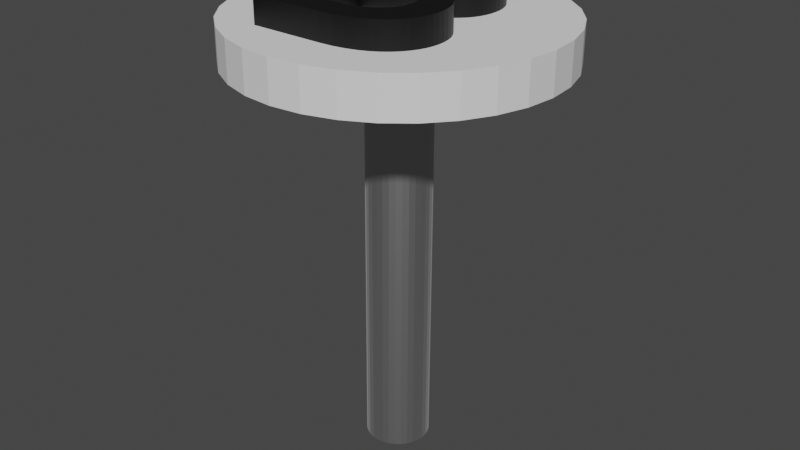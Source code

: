 # Source: B_key.blend  (saved by Blender 3.2.14; exported with 4.5.12 LTS)
import bpy
from mathutils import Matrix  # noqa: F401  (used for matrix-valued properties, if any)

bpy.ops.wm.read_factory_settings(use_empty=True)
scene = bpy.context.scene
scene.name = 'Scene'

# ---- collections
col_collection = bpy.data.collections.new('Collection'); scene.collection.children.link(col_collection)

# ---- materials (node trees are filled in below, after node groups)
mat_silver_material = bpy.data.materials.new('Silver Material')
mat_silver_material.use_transparent_shadow = False
mat_black_text_material = bpy.data.materials.new('Black Text Material')
mat_black_text_material.use_transparent_shadow = False

# ---- material node trees
mat_silver_material.use_nodes = True; mat_silver_material.node_tree.nodes.clear()
_N = mat_silver_material.node_tree.nodes; _L = mat_silver_material.node_tree.links
n0 = _N.new('ShaderNodeBsdfPrincipled'); n0.name = 'Principled BSDF'; n0.location = (10, 300)
n0.distribution = 'GGX'
n0.subsurface_method = 'RANDOM_WALK_SKIN'
n0.inputs[0].default_value = (0.5271, 0.5271, 0.5271, 1.0)
n0.inputs[1].default_value = 1.0
n0.inputs[3].default_value = 1.45
n0.inputs[24].default_value = 0.2
n0.inputs[27].default_value = (0.0, 0.0, 0.0, 1.0)
n0.inputs[28].default_value = 1.0
n1 = _N.new('ShaderNodeOutputMaterial'); n1.name = 'Material Output'; n1.location = (300, 300)
_L.new(n0.outputs[0], n1.inputs[0])
n1.is_active_output = True
mat_black_text_material.use_nodes = True; mat_black_text_material.node_tree.nodes.clear()
_N = mat_black_text_material.node_tree.nodes; _L = mat_black_text_material.node_tree.links
n0 = _N.new('ShaderNodeBsdfPrincipled'); n0.name = 'Principled BSDF'; n0.location = (10, 300)
n0.distribution = 'GGX'
n0.subsurface_method = 'RANDOM_WALK_SKIN'
n0.inputs[0].default_value = (0.0, 0.0, 0.0, 1.0)
n0.inputs[3].default_value = 1.45
n0.inputs[27].default_value = (0.0, 0.0, 0.0, 1.0)
n0.inputs[28].default_value = 1.0
n1 = _N.new('ShaderNodeOutputMaterial'); n1.name = 'Material Output'; n1.location = (300, 300)
_L.new(n0.outputs[0], n1.inputs[0])
n1.is_active_output = True

# ---- world
world_world = bpy.data.worlds.new('World'); scene.world = world_world
world_world.use_nodes = True; world_world.node_tree.nodes.clear()
_N = world_world.node_tree.nodes; _L = world_world.node_tree.links
n0 = _N.new('ShaderNodeOutputWorld'); n0.name = 'World Output'; n0.location = (300, 300)
n1 = _N.new('ShaderNodeBackground'); n1.name = 'Background'; n1.location = (10, 300)
n1.inputs[0].default_value = (0.05088, 0.05088, 0.05088, 1.0)
_L.new(n1.outputs[0], n0.inputs[0])
n0.is_active_output = True
world_world.color = (0.05088, 0.05088, 0.05088)
world_world.use_sun_shadow = False
world_world.sun_shadow_jitter_overblur = 0.0

# ---- meshes
me_cylinder = bpy.data.meshes.new('Cylinder')
me_cylinder.from_pydata([(0.0, 0.1, -0.0125), (0.0, 0.1, 0.0125), (0.01951, 0.09808, -0.0125), (0.01951, 0.09808, 0.0125), (0.03827, 0.09239, -0.0125), (0.03827, 0.09239, 0.0125), (0.05556, 0.08315, -0.0125), (0.05556, 0.08315, 0.0125), (0.07071, 0.07071, -0.0125), (0.07071, 0.07071, 0.0125), (0.08315, 0.05556, -0.0125), (0.08315, 0.05556, 0.0125), (0.09239, 0.03827, -0.0125), (0.09239, 0.03827, 0.0125), (0.09808, 0.01951, -0.0125), (0.09808, 0.01951, 0.0125), (0.1, -4.371e-09, -0.0125), (0.1, -4.371e-09, 0.0125), (0.09808, -0.01951, -0.0125), (0.09808, -0.01951, 0.0125), (0.09239, -0.03827, -0.0125), (0.09239, -0.03827, 0.0125), (0.08315, -0.05556, -0.0125), (0.08315, -0.05556, 0.0125), (0.07071, -0.07071, -0.0125), (0.07071, -0.07071, 0.0125), (0.05556, -0.08315, -0.0125), (0.05556, -0.08315, 0.0125), (0.03827, -0.09239, -0.0125), (0.03827, -0.09239, 0.0125), (0.01951, -0.09808, -0.0125), (0.01951, -0.09808, 0.0125), (-8.742e-09, -0.1, -0.0125), (-8.742e-09, -0.1, 0.0125), (-0.01951, -0.09808, -0.0125), (-0.01951, -0.09808, 0.0125), (-0.03827, -0.09239, -0.0125), (-0.03827, -0.09239, 0.0125), (-0.05556, -0.08315, -0.0125), (-0.05556, -0.08315, 0.0125), (-0.07071, -0.07071, -0.0125), (-0.07071, -0.07071, 0.0125), (-0.08315, -0.05556, -0.0125), (-0.08315, -0.05556, 0.0125), (-0.09239, -0.03827, -0.0125), (-0.09239, -0.03827, 0.0125), (-0.09808, -0.01951, -0.0125), (-0.09808, -0.01951, 0.0125), (-0.1, 1.192e-09, -0.0125), (-0.1, 1.192e-09, 0.0125), (-0.09808, 0.01951, -0.0125), (-0.09808, 0.01951, 0.0125), (-0.09239, 0.03827, -0.0125), (-0.09239, 0.03827, 0.0125), (-0.08315, 0.05556, -0.0125), (-0.08315, 0.05556, 0.0125), (-0.07071, 0.07071, -0.0125), (-0.07071, 0.07071, 0.0125), (-0.05556, 0.08315, -0.0125), (-0.05556, 0.08315, 0.0125), (-0.03827, 0.09239, -0.0125), (-0.03827, 0.09239, 0.0125), (-0.01951, 0.09808, -0.0125), (-0.01951, 0.09808, 0.0125)], [], [(0, 1, 3, 2), (2, 3, 5, 4), (4, 5, 7, 6), (6, 7, 9, 8), (8, 9, 11, 10), (10, 11, 13, 12), (12, 13, 15, 14), (14, 15, 17, 16), (16, 17, 19, 18), (18, 19, 21, 20), (20, 21, 23, 22), (22, 23, 25, 24), (24, 25, 27, 26), (26, 27, 29, 28), (28, 29, 31, 30), (30, 31, 33, 32), (32, 33, 35, 34), (34, 35, 37, 36), (36, 37, 39, 38), (38, 39, 41, 40), (40, 41, 43, 42), (42, 43, 45, 44), (44, 45, 47, 46), (46, 47, 49, 48), (48, 49, 51, 50), (50, 51, 53, 52), (52, 53, 55, 54), (54, 55, 57, 56), (56, 57, 59, 58), (58, 59, 61, 60), (3, 1, 63, 61, 59, 57, 55, 53, 51, 49, 47, 45, 43, 41, 39, 37, 35, 33, 31, 29, 27, 25, 23, 21, 19, 17, 15, 13, 11, 9, 7, 5), (60, 61, 63, 62), (62, 63, 1, 0), (0, 2, 4, 6, 8, 10, 12, 14, 16, 18, 20, 22, 24, 26, 28, 30, 32, 34, 36, 38, 40, 42, 44, 46, 48, 50, 52, 54, 56, 58, 60, 62)])
_uv = me_cylinder.uv_layers.new(name='UVMap')
_uv.uv.foreach_set('vector', [1.0, 0.5, 1.0, 1.0, 0.9688, 1.0, 0.9688, 0.5, 0.9688, 0.5, 0.9688, 1.0, 0.9375, 1.0, 0.9375, 0.5, 0.9375, 0.5, 0.9375, 1.0, 0.9062, 1.0, 0.9062, 0.5, 0.9062, 0.5, 0.9062, 1.0, 0.875, 1.0, 0.875, 0.5, 0.875, 0.5, 0.875, 1.0, 0.8438, 1.0, 0.8438, 0.5, 0.8438, 0.5, 0.8438, 1.0, 0.8125, 1.0, 0.8125, 0.5, 0.8125, 0.5, 0.8125, 1.0, 0.7812, 1.0, 0.7812, 0.5, 0.7812, 0.5, 0.7812, 1.0, 0.75, 1.0, 0.75, 0.5, 0.75, 0.5, 0.75, 1.0, 0.7188, 1.0, 0.7188, 0.5, 0.7188, 0.5, 0.7188, 1.0, 0.6875, 1.0, 0.6875, 0.5, 0.6875, 0.5, 0.6875, 1.0, 0.6562, 1.0, 0.6562, 0.5, 0.6562, 0.5, 0.6562, 1.0, 0.625, 1.0, 0.625, 0.5, 0.625, 0.5, 0.625, 1.0, 0.5938, 1.0, 0.5938, 0.5, 0.5938, 0.5, 0.5938, 1.0, 0.5625, 1.0, 0.5625, 0.5, 0.5625, 0.5, 0.5625, 1.0, 0.5312, 1.0, 0.5312, 0.5, 0.5312, 0.5, 0.5312, 1.0, 0.5, 1.0, 0.5, 0.5, 0.5, 0.5, 0.5, 1.0, 0.4688, 1.0, 0.4688, 0.5, 0.4688, 0.5, 0.4688, 1.0, 0.4375, 1.0, 0.4375, 0.5, 0.4375, 0.5, 0.4375, 1.0, 0.4062, 1.0, 0.4062, 0.5, 0.4062, 0.5, 0.4062, 1.0, 0.375, 1.0, 0.375, 0.5, 0.375, 0.5, 0.375, 1.0, 0.3438, 1.0, 0.3438, 0.5, 0.3438, 0.5, 0.3438, 1.0, 0.3125, 1.0, 0.3125, 0.5, 0.3125, 0.5, 0.3125, 1.0, 0.2812, 1.0, 0.2812, 0.5, 0.2812, 0.5, 0.2812, 1.0, 0.25, 1.0, 0.25, 0.5, 0.25, 0.5, 0.25, 1.0, 0.2188, 1.0, 0.2188, 0.5, 0.2188, 0.5, 0.2188, 1.0, 0.1875, 1.0, 0.1875, 0.5, 0.1875, 0.5, 0.1875, 1.0, 0.1562, 1.0, 0.1562, 0.5, 0.1562, 0.5, 0.1562, 1.0, 0.125, 1.0, 0.125, 0.5, 0.125, 0.5, 0.125, 1.0, 0.09375, 1.0, 0.09375, 0.5, 0.09375, 0.5, 0.09375, 1.0, 0.0625, 1.0, 0.0625, 0.5, 0.2968, 0.4854, 0.25, 0.49, 0.2032, 0.4854, 0.1582, 0.4717, 0.1167, 0.4496, 0.08029, 0.4197, 0.05045, 0.3833, 0.02827, 0.3418, 0.01461, 0.2968, 0.01, 0.25, 0.01461, 0.2032, 0.02827, 0.1582, 0.05045, 0.1167, 0.08029, 0.08029, 0.1167, 0.05045, 0.1582, 0.02827, 0.2032, 0.01461, 0.25, 0.01, 0.2968, 0.01461, 0.3418, 0.02827, 0.3833, 0.05045, 0.4197, 0.08029, 0.4496, 0.1167, 0.4717, 0.1582, 0.4854, 0.2032, 0.49, 0.25, 0.4854, 0.2968, 0.4717, 0.3418, 0.4496, 0.3833, 0.4197, 0.4197, 0.3833, 0.4496, 0.3418, 0.4717, 0.0625, 0.5, 0.0625, 1.0, 0.03125, 1.0, 0.03125, 0.5, 0.03125, 0.5, 0.03125, 1.0, 0.0, 1.0, 0.0, 0.5, 0.75, 0.49, 0.7968, 0.4854, 0.8418, 0.4717, 0.8833, 0.4496, 0.9197, 0.4197, 0.9496, 0.3833, 0.9717, 0.3418, 0.9854, 0.2968, 0.99, 0.25, 0.9854, 0.2032, 0.9717, 0.1582, 0.9496, 0.1167, 0.9197, 0.08029, 0.8833, 0.05045, 0.8418, 0.02827, 0.7968, 0.01461, 0.75, 0.01, 0.7032, 0.01461, 0.6582, 0.02827, 0.6167, 0.05045, 0.5803, 0.08029, 0.5504, 0.1167, 0.5283, 0.1582, 0.5146, 0.2032, 0.51, 0.25, 0.5146, 0.2968, 0.5283, 0.3418, 0.5504, 0.3833, 0.5803, 0.4197, 0.6167, 0.4496, 0.6582, 0.4717, 0.7032, 0.4854])
me_cylinder.update()
me_cylinder_001 = bpy.data.meshes.new('Cylinder.001')
me_cylinder_001.from_pydata([(0.0, 0.02, -0.125), (0.0, 0.02, 0.125), (0.003902, 0.01962, -0.125), (0.003902, 0.01962, 0.125), (0.007654, 0.01848, -0.125), (0.007654, 0.01848, 0.125), (0.01111, 0.01663, -0.125), (0.01111, 0.01663, 0.125), (0.01414, 0.01414, -0.125), (0.01414, 0.01414, 0.125), (0.01663, 0.01111, -0.125), (0.01663, 0.01111, 0.125), (0.01848, 0.007654, -0.125), (0.01848, 0.007654, 0.125), (0.01962, 0.003902, -0.125), (0.01962, 0.003902, 0.125), (0.02, -8.742e-10, -0.125), (0.02, -8.742e-10, 0.125), (0.01962, -0.003902, -0.125), (0.01962, -0.003902, 0.125), (0.01848, -0.007654, -0.125), (0.01848, -0.007654, 0.125), (0.01663, -0.01111, -0.125), (0.01663, -0.01111, 0.125), (0.01414, -0.01414, -0.125), (0.01414, -0.01414, 0.125), (0.01111, -0.01663, -0.125), (0.01111, -0.01663, 0.125), (0.007654, -0.01848, -0.125), (0.007654, -0.01848, 0.125), (0.003902, -0.01962, -0.125), (0.003902, -0.01962, 0.125), (-1.748e-09, -0.02, -0.125), (-1.748e-09, -0.02, 0.125), (-0.003902, -0.01962, -0.125), (-0.003902, -0.01962, 0.125), (-0.007654, -0.01848, -0.125), (-0.007654, -0.01848, 0.125), (-0.01111, -0.01663, -0.125), (-0.01111, -0.01663, 0.125), (-0.01414, -0.01414, -0.125), (-0.01414, -0.01414, 0.125), (-0.01663, -0.01111, -0.125), (-0.01663, -0.01111, 0.125), (-0.01848, -0.007654, -0.125), (-0.01848, -0.007654, 0.125), (-0.01962, -0.003902, -0.125), (-0.01962, -0.003902, 0.125), (-0.02, 2.385e-10, -0.125), (-0.02, 2.385e-10, 0.125), (-0.01962, 0.003902, -0.125), (-0.01962, 0.003902, 0.125), (-0.01848, 0.007654, -0.125), (-0.01848, 0.007654, 0.125), (-0.01663, 0.01111, -0.125), (-0.01663, 0.01111, 0.125), (-0.01414, 0.01414, -0.125), (-0.01414, 0.01414, 0.125), (-0.01111, 0.01663, -0.125), (-0.01111, 0.01663, 0.125), (-0.007654, 0.01848, -0.125), (-0.007654, 0.01848, 0.125), (-0.003902, 0.01962, -0.125), (-0.003902, 0.01962, 0.125)], [], [(0, 1, 3, 2), (2, 3, 5, 4), (4, 5, 7, 6), (6, 7, 9, 8), (8, 9, 11, 10), (10, 11, 13, 12), (12, 13, 15, 14), (14, 15, 17, 16), (16, 17, 19, 18), (18, 19, 21, 20), (20, 21, 23, 22), (22, 23, 25, 24), (24, 25, 27, 26), (26, 27, 29, 28), (28, 29, 31, 30), (30, 31, 33, 32), (32, 33, 35, 34), (34, 35, 37, 36), (36, 37, 39, 38), (38, 39, 41, 40), (40, 41, 43, 42), (42, 43, 45, 44), (44, 45, 47, 46), (46, 47, 49, 48), (48, 49, 51, 50), (50, 51, 53, 52), (52, 53, 55, 54), (54, 55, 57, 56), (56, 57, 59, 58), (58, 59, 61, 60), (3, 1, 63, 61, 59, 57, 55, 53, 51, 49, 47, 45, 43, 41, 39, 37, 35, 33, 31, 29, 27, 25, 23, 21, 19, 17, 15, 13, 11, 9, 7, 5), (60, 61, 63, 62), (62, 63, 1, 0), (0, 2, 4, 6, 8, 10, 12, 14, 16, 18, 20, 22, 24, 26, 28, 30, 32, 34, 36, 38, 40, 42, 44, 46, 48, 50, 52, 54, 56, 58, 60, 62)])
_uv = me_cylinder_001.uv_layers.new(name='UVMap')
_uv.uv.foreach_set('vector', [1.0, 0.5, 1.0, 1.0, 0.9688, 1.0, 0.9688, 0.5, 0.9688, 0.5, 0.9688, 1.0, 0.9375, 1.0, 0.9375, 0.5, 0.9375, 0.5, 0.9375, 1.0, 0.9062, 1.0, 0.9062, 0.5, 0.9062, 0.5, 0.9062, 1.0, 0.875, 1.0, 0.875, 0.5, 0.875, 0.5, 0.875, 1.0, 0.8438, 1.0, 0.8438, 0.5, 0.8438, 0.5, 0.8438, 1.0, 0.8125, 1.0, 0.8125, 0.5, 0.8125, 0.5, 0.8125, 1.0, 0.7812, 1.0, 0.7812, 0.5, 0.7812, 0.5, 0.7812, 1.0, 0.75, 1.0, 0.75, 0.5, 0.75, 0.5, 0.75, 1.0, 0.7188, 1.0, 0.7188, 0.5, 0.7188, 0.5, 0.7188, 1.0, 0.6875, 1.0, 0.6875, 0.5, 0.6875, 0.5, 0.6875, 1.0, 0.6562, 1.0, 0.6562, 0.5, 0.6562, 0.5, 0.6562, 1.0, 0.625, 1.0, 0.625, 0.5, 0.625, 0.5, 0.625, 1.0, 0.5938, 1.0, 0.5938, 0.5, 0.5938, 0.5, 0.5938, 1.0, 0.5625, 1.0, 0.5625, 0.5, 0.5625, 0.5, 0.5625, 1.0, 0.5312, 1.0, 0.5312, 0.5, 0.5312, 0.5, 0.5312, 1.0, 0.5, 1.0, 0.5, 0.5, 0.5, 0.5, 0.5, 1.0, 0.4688, 1.0, 0.4688, 0.5, 0.4688, 0.5, 0.4688, 1.0, 0.4375, 1.0, 0.4375, 0.5, 0.4375, 0.5, 0.4375, 1.0, 0.4062, 1.0, 0.4062, 0.5, 0.4062, 0.5, 0.4062, 1.0, 0.375, 1.0, 0.375, 0.5, 0.375, 0.5, 0.375, 1.0, 0.3438, 1.0, 0.3438, 0.5, 0.3438, 0.5, 0.3438, 1.0, 0.3125, 1.0, 0.3125, 0.5, 0.3125, 0.5, 0.3125, 1.0, 0.2812, 1.0, 0.2812, 0.5, 0.2812, 0.5, 0.2812, 1.0, 0.25, 1.0, 0.25, 0.5, 0.25, 0.5, 0.25, 1.0, 0.2188, 1.0, 0.2188, 0.5, 0.2188, 0.5, 0.2188, 1.0, 0.1875, 1.0, 0.1875, 0.5, 0.1875, 0.5, 0.1875, 1.0, 0.1562, 1.0, 0.1562, 0.5, 0.1562, 0.5, 0.1562, 1.0, 0.125, 1.0, 0.125, 0.5, 0.125, 0.5, 0.125, 1.0, 0.09375, 1.0, 0.09375, 0.5, 0.09375, 0.5, 0.09375, 1.0, 0.0625, 1.0, 0.0625, 0.5, 0.2968, 0.4854, 0.25, 0.49, 0.2032, 0.4854, 0.1582, 0.4717, 0.1167, 0.4496, 0.08029, 0.4197, 0.05045, 0.3833, 0.02827, 0.3418, 0.01461, 0.2968, 0.01, 0.25, 0.01461, 0.2032, 0.02827, 0.1582, 0.05045, 0.1167, 0.08029, 0.08029, 0.1167, 0.05045, 0.1582, 0.02827, 0.2032, 0.01461, 0.25, 0.01, 0.2968, 0.01461, 0.3418, 0.02827, 0.3833, 0.05045, 0.4197, 0.08029, 0.4496, 0.1167, 0.4717, 0.1582, 0.4854, 0.2032, 0.49, 0.25, 0.4854, 0.2968, 0.4717, 0.3418, 0.4496, 0.3833, 0.4197, 0.4197, 0.3833, 0.4496, 0.3418, 0.4717, 0.0625, 0.5, 0.0625, 1.0, 0.03125, 1.0, 0.03125, 0.5, 0.03125, 0.5, 0.03125, 1.0, 0.0, 1.0, 0.0, 0.5, 0.75, 0.49, 0.7968, 0.4854, 0.8418, 0.4717, 0.8833, 0.4496, 0.9197, 0.4197, 0.9496, 0.3833, 0.9717, 0.3418, 0.9854, 0.2968, 0.99, 0.25, 0.9854, 0.2032, 0.9717, 0.1582, 0.9496, 0.1167, 0.9197, 0.08029, 0.8833, 0.05045, 0.8418, 0.02827, 0.7968, 0.01461, 0.75, 0.01, 0.7032, 0.01461, 0.6582, 0.02827, 0.6167, 0.05045, 0.5803, 0.08029, 0.5504, 0.1167, 0.5283, 0.1582, 0.5146, 0.2032, 0.51, 0.25, 0.5146, 0.2968, 0.5283, 0.3418, 0.5504, 0.3833, 0.5803, 0.4197, 0.6167, 0.4496, 0.6582, 0.4717, 0.7032, 0.4854])
me_cylinder_001.materials.append(mat_silver_material)
me_cylinder_001.update()
me_text_002 = bpy.data.meshes.new('Text.002')
me_text_002.from_pydata([(0.075, 0.0, 0.0), (0.309, 0.0, 0.0), (0.3495, 0.001977, 0.0), (0.3857, 0.007648, 0.0), (0.4177, 0.01663, 0.0), (0.4457, 0.02852, 0.0), (0.4698, 0.04294, 0.0), (0.4901, 0.0595, 0.0), (0.5069, 0.07781, 0.0), (0.5203, 0.09748, 0.0), (0.5305, 0.1181, 0.0), (0.5375, 0.1394, 0.0), (0.5417, 0.1608, 0.0), (0.543, 0.182, 0.0), (0.5417, 0.2045, 0.0), (0.5379, 0.2258, 0.0), (0.5317, 0.246, 0.0), (0.5231, 0.2648, 0.0), (0.5123, 0.2823, 0.0), (0.4992, 0.2984, 0.0), (0.4841, 0.3129, 0.0), (0.4669, 0.3259, 0.0), (0.4477, 0.3371, 0.0), (0.4266, 0.3466, 0.0), (0.4037, 0.3543, 0.0), (0.379, 0.36, 0.0), (0.379, 0.362, 0.0), (0.396, 0.3696, 0.0), (0.4114, 0.378, 0.0), (0.4252, 0.3871, 0.0), (0.4375, 0.397, 0.0), (0.4483, 0.4077, 0.0), (0.4576, 0.4192, 0.0), (0.4655, 0.4317, 0.0), (0.4718, 0.445, 0.0), (0.4767, 0.4593, 0.0), (0.4802, 0.4745, 0.0), (0.4823, 0.4908, 0.0), (0.483, 0.508, 0.0), (0.4817, 0.5295, 0.0), (0.4777, 0.5508, 0.0), (0.4709, 0.5715, 0.0), (0.4612, 0.5913, 0.0), (0.4487, 0.61, 0.0), (0.4331, 0.6273, 0.0), (0.4145, 0.6427, 0.0), (0.3928, 0.656, 0.0), (0.3678, 0.6669, 0.0), (0.3396, 0.6751, 0.0), (0.308, 0.6802, 0.0), (0.273, 0.682, 0.0), (0.075, 0.682, 0.0), (0.173, 0.594, 0.0), (0.263, 0.594, 0.0), (0.2842, 0.5931, 0.0), (0.3031, 0.5905, 0.0), (0.3196, 0.5863, 0.0), (0.3339, 0.5807, 0.0), (0.346, 0.5738, 0.0), (0.3563, 0.5656, 0.0), (0.3646, 0.5564, 0.0), (0.3711, 0.5463, 0.0), (0.3761, 0.5354, 0.0), (0.3794, 0.5237, 0.0), (0.3814, 0.5116, 0.0), (0.382, 0.499, 0.0), (0.381, 0.4815, 0.0), (0.3781, 0.4656, 0.0), (0.3731, 0.4512, 0.0), (0.3662, 0.4383, 0.0), (0.3573, 0.4269, 0.0), (0.3464, 0.4171, 0.0), (0.3334, 0.4088, 0.0), (0.3184, 0.402, 0.0), (0.3014, 0.3968, 0.0), (0.2823, 0.393, 0.0), (0.2612, 0.3908, 0.0), (0.238, 0.39, 0.0), (0.173, 0.39, 0.0), (0.173, 0.302, 0.0), (0.291, 0.302, 0.0), (0.3156, 0.3011, 0.0), (0.3379, 0.2985, 0.0), (0.358, 0.2942, 0.0), (0.3759, 0.2883, 0.0), (0.3916, 0.281, 0.0), (0.4051, 0.2723, 0.0), (0.4165, 0.2622, 0.0), (0.4257, 0.251, 0.0), (0.4329, 0.2387, 0.0), (0.438, 0.2254, 0.0), (0.441, 0.2111, 0.0), (0.442, 0.196, 0.0), (0.4413, 0.1832, 0.0), (0.4392, 0.1703, 0.0), (0.4354, 0.1576, 0.0), (0.4297, 0.1453, 0.0), (0.422, 0.1337, 0.0), (0.4121, 0.1229, 0.0), (0.3998, 0.1131, 0.0), (0.385, 0.1047, 0.0), (0.3673, 0.0977, 0.0), (0.3467, 0.09246, 0.0), (0.323, 0.08915, 0.0), (0.296, 0.088, 0.0), (0.173, 0.088, 0.0), (0.075, 0.0, -0.01968), (0.075, 0.682, -0.01968), (0.173, 0.594, -0.01968), (0.273, 0.682, -0.01968), (0.308, 0.6802, -0.01968), (0.3396, 0.6751, -0.01968), (0.3678, 0.6669, -0.01968), (0.3928, 0.656, -0.01968), (0.4145, 0.6427, -0.01968), (0.4331, 0.6273, -0.01968), (0.4487, 0.61, -0.01968), (0.263, 0.594, -0.01968), (0.4612, 0.5913, -0.01968), (0.173, 0.39, -0.01968), (0.2842, 0.5931, -0.01968), (0.3031, 0.5905, -0.01968), (0.4709, 0.5715, -0.01968), (0.3196, 0.5863, -0.01968), (0.3339, 0.5807, -0.01968), (0.346, 0.5738, -0.01968), (0.3563, 0.5656, -0.01968), (0.4777, 0.5508, -0.01968), (0.3646, 0.5564, -0.01968), (0.3711, 0.5463, -0.01968), (0.4817, 0.5295, -0.01968), (0.3761, 0.5354, -0.01968), (0.3794, 0.5237, -0.01968), (0.483, 0.508, -0.01968), (0.3814, 0.5116, -0.01968), (0.382, 0.499, -0.01968), (0.4823, 0.4908, -0.01968), (0.381, 0.4815, -0.01968), (0.4802, 0.4745, -0.01968), (0.3781, 0.4656, -0.01968), (0.4767, 0.4593, -0.01968), (0.3731, 0.4512, -0.01968), (0.4718, 0.445, -0.01968), (0.3662, 0.4383, -0.01968), (0.4655, 0.4317, -0.01968), (0.3573, 0.4269, -0.01968), (0.4576, 0.4192, -0.01968), (0.3464, 0.4171, -0.01968), (0.4483, 0.4077, -0.01968), (0.3334, 0.4088, -0.01968), (0.3184, 0.402, -0.01968), (0.4375, 0.397, -0.01968), (0.3014, 0.3968, -0.01968), (0.4252, 0.3871, -0.01968), (0.2823, 0.393, -0.01968), (0.2612, 0.3908, -0.01968), (0.238, 0.39, -0.01968), (0.173, 0.302, -0.01968), (0.4114, 0.378, -0.01968), (0.396, 0.3696, -0.01968), (0.379, 0.362, -0.01968), (0.379, 0.36, -0.01968), (0.4037, 0.3543, -0.01968), (0.4266, 0.3466, -0.01968), (0.4477, 0.3371, -0.01968), (0.4669, 0.3259, -0.01968), (0.4841, 0.3129, -0.01968), (0.291, 0.302, -0.01968), (0.4992, 0.2984, -0.01968), (0.173, 0.088, -0.01968), (0.3156, 0.3011, -0.01968), (0.3379, 0.2985, -0.01968), (0.358, 0.2942, -0.01968), (0.5123, 0.2823, -0.01968), (0.3759, 0.2883, -0.01968), (0.3916, 0.281, -0.01968), (0.5231, 0.2648, -0.01968), (0.4051, 0.2723, -0.01968), (0.4165, 0.2622, -0.01968), (0.5317, 0.246, -0.01968), (0.4257, 0.251, -0.01968), (0.4329, 0.2387, -0.01968), (0.5379, 0.2258, -0.01968), (0.438, 0.2254, -0.01968), (0.5417, 0.2045, -0.01968), (0.441, 0.2111, -0.01968), (0.442, 0.196, -0.01968), (0.543, 0.182, -0.01968), (0.4413, 0.1832, -0.01968), (0.4392, 0.1703, -0.01968), (0.5417, 0.1608, -0.01968), (0.4354, 0.1576, -0.01968), (0.5375, 0.1394, -0.01968), (0.4297, 0.1453, -0.01968), (0.422, 0.1337, -0.01968), (0.5305, 0.1181, -0.01968), (0.4121, 0.1229, -0.01968), (0.3998, 0.1131, -0.01968), (0.5203, 0.09748, -0.01968), (0.385, 0.1047, -0.01968), (0.3673, 0.0977, -0.01968), (0.3467, 0.09246, -0.01968), (0.5069, 0.07781, -0.01968), (0.323, 0.08915, -0.01968), (0.296, 0.088, -0.01968), (0.4901, 0.0595, -0.01968), (0.4698, 0.04294, -0.01968), (0.4457, 0.02852, -0.01968), (0.4177, 0.01663, -0.01968), (0.3857, 0.007648, -0.01968), (0.3495, 0.001977, -0.01968), (0.309, 0.0, -0.01968)], [], [(0, 52, 51), (52, 50, 51), (52, 49, 50), (52, 48, 49), (52, 47, 48), (52, 46, 47), (52, 45, 46), (52, 44, 45), (52, 43, 44), (52, 53, 43), (53, 42, 43), (0, 78, 52), (54, 42, 53), (55, 42, 54), (55, 41, 42), (56, 41, 55), (57, 41, 56), (58, 41, 57), (59, 41, 58), (59, 40, 41), (60, 40, 59), (61, 40, 60), (61, 39, 40), (62, 39, 61), (63, 39, 62), (63, 38, 39), (64, 38, 63), (65, 38, 64), (65, 37, 38), (66, 37, 65), (66, 36, 37), (67, 36, 66), (67, 35, 36), (68, 35, 67), (68, 34, 35), (69, 34, 68), (69, 33, 34), (70, 33, 69), (70, 32, 33), (71, 32, 70), (71, 31, 32), (72, 31, 71), (73, 31, 72), (73, 30, 31), (74, 30, 73), (74, 29, 30), (75, 29, 74), (76, 29, 75), (77, 29, 76), (0, 79, 78), (79, 77, 78), (79, 29, 77), (79, 28, 29), (79, 27, 28), (79, 26, 27), (79, 25, 26), (79, 24, 25), (79, 23, 24), (79, 22, 23), (79, 21, 22), (79, 20, 21), (79, 80, 20), (80, 19, 20), (0, 105, 79), (81, 19, 80), (82, 19, 81), (83, 19, 82), (83, 18, 19), (84, 18, 83), (85, 18, 84), (85, 17, 18), (86, 17, 85), (87, 17, 86), (87, 16, 17), (88, 16, 87), (89, 16, 88), (89, 15, 16), (90, 15, 89), (90, 14, 15), (91, 14, 90), (92, 14, 91), (92, 13, 14), (93, 13, 92), (94, 13, 93), (94, 12, 13), (95, 12, 94), (95, 11, 12), (96, 11, 95), (97, 11, 96), (97, 10, 11), (98, 10, 97), (99, 10, 98), (99, 9, 10), (100, 9, 99), (101, 9, 100), (102, 9, 101), (102, 8, 9), (103, 8, 102), (104, 8, 103), (0, 104, 105), (0, 8, 104), (0, 7, 8), (0, 6, 7), (0, 5, 6), (0, 4, 5), (0, 3, 4), (0, 2, 3), (0, 1, 2), (106, 108, 107), (108, 109, 107), (108, 110, 109), (108, 111, 110), (108, 112, 111), (108, 113, 112), (108, 114, 113), (108, 115, 114), (108, 116, 115), (108, 117, 116), (117, 118, 116), (106, 119, 108), (120, 118, 117), (121, 118, 120), (121, 122, 118), (123, 122, 121), (124, 122, 123), (125, 122, 124), (126, 122, 125), (126, 127, 122), (128, 127, 126), (129, 127, 128), (129, 130, 127), (131, 130, 129), (132, 130, 131), (132, 133, 130), (134, 133, 132), (135, 133, 134), (135, 136, 133), (137, 136, 135), (137, 138, 136), (139, 138, 137), (139, 140, 138), (141, 140, 139), (141, 142, 140), (143, 142, 141), (143, 144, 142), (145, 144, 143), (145, 146, 144), (147, 146, 145), (147, 148, 146), (149, 148, 147), (150, 148, 149), (150, 151, 148), (152, 151, 150), (152, 153, 151), (154, 153, 152), (155, 153, 154), (156, 153, 155), (106, 157, 119), (157, 156, 119), (157, 153, 156), (157, 158, 153), (157, 159, 158), (157, 160, 159), (157, 161, 160), (157, 162, 161), (157, 163, 162), (157, 164, 163), (157, 165, 164), (157, 166, 165), (157, 167, 166), (167, 168, 166), (106, 169, 157), (170, 168, 167), (171, 168, 170), (172, 168, 171), (172, 173, 168), (174, 173, 172), (175, 173, 174), (175, 176, 173), (177, 176, 175), (178, 176, 177), (178, 179, 176), (180, 179, 178), (181, 179, 180), (181, 182, 179), (183, 182, 181), (183, 184, 182), (185, 184, 183), (186, 184, 185), (186, 187, 184), (188, 187, 186), (189, 187, 188), (189, 190, 187), (191, 190, 189), (191, 192, 190), (193, 192, 191), (194, 192, 193), (194, 195, 192), (196, 195, 194), (197, 195, 196), (197, 198, 195), (199, 198, 197), (200, 198, 199), (201, 198, 200), (201, 202, 198), (203, 202, 201), (204, 202, 203), (106, 204, 169), (106, 202, 204), (106, 205, 202), (106, 206, 205), (106, 207, 206), (106, 208, 207), (106, 209, 208), (106, 210, 209), (106, 211, 210), (60, 128, 129, 61), (75, 154, 155, 76), (16, 179, 176, 17), (104, 204, 169, 105), (87, 178, 180, 88), (76, 155, 156, 77), (39, 130, 127, 40), (61, 129, 131, 62), (88, 180, 181, 89), (7, 205, 202, 8), (62, 131, 132, 63), (6, 206, 205, 7), (15, 182, 179, 16), (77, 156, 119, 78), (89, 181, 183, 90), (51, 107, 106, 0), (5, 207, 206, 6), (38, 133, 130, 39), (63, 132, 134, 64), (28, 158, 153, 29), (4, 208, 207, 5), (14, 184, 182, 15), (64, 134, 135, 65), (90, 183, 185, 91), (50, 109, 107, 51), (27, 159, 158, 28), (3, 209, 208, 4), (91, 185, 186, 92), (49, 110, 109, 50), (26, 160, 159, 27), (2, 210, 209, 3), (37, 136, 133, 38), (0, 106, 211, 1), (65, 135, 137, 66), (48, 111, 110, 49), (25, 161, 160, 26), (1, 211, 210, 2), (13, 187, 184, 14), (92, 186, 188, 93), (47, 112, 111, 48), (24, 162, 161, 25), (36, 138, 136, 37), (66, 137, 139, 67), (93, 188, 189, 94), (46, 113, 112, 47), (23, 163, 162, 24), (45, 114, 113, 46), (22, 164, 163, 23), (35, 140, 138, 36), (12, 190, 187, 13), (67, 139, 141, 68), (94, 189, 191, 95), (44, 115, 114, 45), (21, 165, 164, 22), (43, 116, 115, 44), (20, 166, 165, 21), (34, 142, 140, 35), (11, 192, 190, 12), (52, 108, 117, 53), (79, 157, 167, 80), (68, 141, 143, 69), (95, 191, 193, 96), (96, 193, 194, 97), (42, 118, 116, 43), (19, 168, 166, 20), (33, 144, 142, 34), (69, 143, 145, 70), (78, 119, 108, 52), (105, 169, 157, 79), (10, 195, 192, 11), (53, 117, 120, 54), (80, 167, 170, 81), (97, 194, 196, 98), (32, 146, 144, 33), (54, 120, 121, 55), (81, 170, 171, 82), (70, 145, 147, 71), (98, 196, 197, 99), (82, 171, 172, 83), (41, 122, 118, 42), (31, 148, 146, 32), (9, 198, 195, 10), (55, 121, 123, 56), (71, 147, 149, 72), (99, 197, 199, 100), (18, 173, 168, 19), (56, 123, 124, 57), (83, 172, 174, 84), (72, 149, 150, 73), (100, 199, 200, 101), (57, 124, 125, 58), (84, 174, 175, 85), (101, 200, 201, 102), (30, 151, 148, 31), (58, 125, 126, 59), (73, 150, 152, 74), (17, 176, 173, 18), (8, 202, 198, 9), (85, 175, 177, 86), (102, 201, 203, 103), (40, 127, 122, 41), (29, 153, 151, 30), (59, 126, 128, 60), (86, 177, 178, 87), (74, 152, 154, 75), (103, 203, 204, 104)])
_uv = me_text_002.uv_layers.new(name='UVMap')
_uv.uv.foreach_set('vector', [0.0, 0.0, 0.4952, 0.0, 0.4857, 0.0, 0.4952, 0.0, 0.4762, 0.0, 0.4857, 0.0, 0.4952, 0.0, 0.4667, 0.0, 0.4762, 0.0, 0.4952, 0.0, 0.4571, 0.0, 0.4667, 0.0, 0.4952, 0.0, 0.4476, 0.0, 0.4571, 0.0, 0.4952, 0.0, 0.4381, 0.0, 0.4476, 0.0, 0.4952, 0.0, 0.4286, 0.0, 0.4381, 0.0, 0.4952, 0.0, 0.419, 0.0, 0.4286, 0.0, 0.4952, 0.0, 0.4095, 0.0, 0.419, 0.0, 0.4952, 0.0, 0.5048, 0.0, 0.4095, 0.0, 0.5048, 0.0, 0.4, 0.0, 0.4095, 0.0, 0.0, 0.0, 0.7429, 0.0, 0.4952, 0.0, 0.5143, 0.0, 0.4, 0.0, 0.5048, 0.0, 0.5238, 0.0, 0.4, 0.0, 0.5143, 0.0, 0.5238, 0.0, 0.3905, 0.0, 0.4, 0.0, 0.5333, 0.0, 0.3905, 0.0, 0.5238, 0.0, 0.5429, 0.0, 0.3905, 0.0, 0.5333, 0.0, 0.5524, 0.0, 0.3905, 0.0, 0.5429, 0.0, 0.5619, 0.0, 0.3905, 0.0, 0.5524, 0.0, 0.5619, 0.0, 0.381, 0.0, 0.3905, 0.0, 0.5714, 0.0, 0.381, 0.0, 0.5619, 0.0, 0.581, 0.0, 0.381, 0.0, 0.5714, 0.0, 0.581, 0.0, 0.3714, 0.0, 0.381, 0.0, 0.5905, 0.0, 0.3714, 0.0, 0.581, 0.0, 0.6, 0.0, 0.3714, 0.0, 0.5905, 0.0, 0.6, 0.0, 0.3619, 0.0, 0.3714, 0.0, 0.6095, 0.0, 0.3619, 0.0, 0.6, 0.0, 0.619, 0.0, 0.3619, 0.0, 0.6095, 0.0, 0.619, 0.0, 0.3524, 0.0, 0.3619, 0.0, 0.6286, 0.0, 0.3524, 0.0, 0.619, 0.0, 0.6286, 0.0, 0.3429, 0.0, 0.3524, 0.0, 0.6381, 0.0, 0.3429, 0.0, 0.6286, 0.0, 0.6381, 0.0, 0.3333, 0.0, 0.3429, 0.0, 0.6476, 0.0, 0.3333, 0.0, 0.6381, 0.0, 0.6476, 0.0, 0.3238, 0.0, 0.3333, 0.0, 0.6571, 0.0, 0.3238, 0.0, 0.6476, 0.0, 0.6571, 0.0, 0.3143, 0.0, 0.3238, 0.0, 0.6667, 0.0, 0.3143, 0.0, 0.6571, 0.0, 0.6667, 0.0, 0.3048, 0.0, 0.3143, 0.0, 0.6762, 0.0, 0.3048, 0.0, 0.6667, 0.0, 0.6762, 0.0, 0.2952, 0.0, 0.3048, 0.0, 0.6857, 0.0, 0.2952, 0.0, 0.6762, 0.0, 0.6952, 0.0, 0.2952, 0.0, 0.6857, 0.0, 0.6952, 0.0, 0.2857, 0.0, 0.2952, 0.0, 0.7048, 0.0, 0.2857, 0.0, 0.6952, 0.0, 0.7048, 0.0, 0.2762, 0.0, 0.2857, 0.0, 0.7143, 0.0, 0.2762, 0.0, 0.7048, 0.0, 0.7238, 0.0, 0.2762, 0.0, 0.7143, 0.0, 0.7333, 0.0, 0.2762, 0.0, 0.7238, 0.0, 0.0, 0.0, 0.7524, 0.0, 0.7429, 0.0, 0.7524, 0.0, 0.7333, 0.0, 0.7429, 0.0, 0.7524, 0.0, 0.2762, 0.0, 0.7333, 0.0, 0.7524, 0.0, 0.2667, 0.0, 0.2762, 0.0, 0.7524, 0.0, 0.2571, 0.0, 0.2667, 0.0, 0.7524, 0.0, 0.2476, 0.0, 0.2571, 0.0, 0.7524, 0.0, 0.2381, 0.0, 0.2476, 0.0, 0.7524, 0.0, 0.2286, 0.0, 0.2381, 0.0, 0.7524, 0.0, 0.219, 0.0, 0.2286, 0.0, 0.7524, 0.0, 0.2095, 0.0, 0.219, 0.0, 0.7524, 0.0, 0.2, 0.0, 0.2095, 0.0, 0.7524, 0.0, 0.1905, 0.0, 0.2, 0.0, 0.7524, 0.0, 0.7619, 0.0, 0.1905, 0.0, 0.7619, 0.0, 0.181, 0.0, 0.1905, 0.0, 0.0, 0.0, 1.0, 0.0, 0.7524, 0.0, 0.7714, 0.0, 0.181, 0.0, 0.7619, 0.0, 0.781, 0.0, 0.181, 0.0, 0.7714, 0.0, 0.7905, 0.0, 0.181, 0.0, 0.781, 0.0, 0.7905, 0.0, 0.1714, 0.0, 0.181, 0.0, 0.8, 0.0, 0.1714, 0.0, 0.7905, 0.0, 0.8095, 0.0, 0.1714, 0.0, 0.8, 0.0, 0.8095, 0.0, 0.1619, 0.0, 0.1714, 0.0, 0.819, 0.0, 0.1619, 0.0, 0.8095, 0.0, 0.8286, 0.0, 0.1619, 0.0, 0.819, 0.0, 0.8286, 0.0, 0.1524, 0.0, 0.1619, 0.0, 0.8381, 0.0, 0.1524, 0.0, 0.8286, 0.0, 0.8476, 0.0, 0.1524, 0.0, 0.8381, 0.0, 0.8476, 0.0, 0.1429, 0.0, 0.1524, 0.0, 0.8571, 0.0, 0.1429, 0.0, 0.8476, 0.0, 0.8571, 0.0, 0.1333, 0.0, 0.1429, 0.0, 0.8667, 0.0, 0.1333, 0.0, 0.8571, 0.0, 0.8762, 0.0, 0.1333, 0.0, 0.8667, 0.0, 0.8762, 0.0, 0.1238, 0.0, 0.1333, 0.0, 0.8857, 0.0, 0.1238, 0.0, 0.8762, 0.0, 0.8952, 0.0, 0.1238, 0.0, 0.8857, 0.0, 0.8952, 0.0, 0.1143, 0.0, 0.1238, 0.0, 0.9048, 0.0, 0.1143, 0.0, 0.8952, 0.0, 0.9048, 0.0, 0.1048, 0.0, 0.1143, 0.0, 0.9143, 0.0, 0.1048, 0.0, 0.9048, 0.0, 0.9238, 0.0, 0.1048, 0.0, 0.9143, 0.0, 0.9238, 0.0, 0.09524, 0.0, 0.1048, 0.0, 0.9333, 0.0, 0.09524, 0.0, 0.9238, 0.0, 0.9429, 0.0, 0.09524, 0.0, 0.9333, 0.0, 0.9429, 0.0, 0.08571, 0.0, 0.09524, 0.0, 0.9524, 0.0, 0.08571, 0.0, 0.9429, 0.0, 0.9619, 0.0, 0.08571, 0.0, 0.9524, 0.0, 0.9714, 0.0, 0.08571, 0.0, 0.9619, 0.0, 0.9714, 0.0, 0.07619, 0.0, 0.08571, 0.0, 0.981, 0.0, 0.07619, 0.0, 0.9714, 0.0, 0.9905, 0.0, 0.07619, 0.0, 0.981, 0.0, 0.0, 0.0, 0.9905, 0.0, 1.0, 0.0, 0.0, 0.0, 0.07619, 0.0, 0.9905, 0.0, 0.0, 0.0, 0.06667, 0.0, 0.07619, 0.0, 0.0, 0.0, 0.05714, 0.0, 0.06667, 0.0, 0.0, 0.0, 0.04762, 0.0, 0.05714, 0.0, 0.0, 0.0, 0.0381, 0.0, 0.04762, 0.0, 0.0, 0.0, 0.02857, 0.0, 0.0381, 0.0, 0.0, 0.0, 0.01905, 0.0, 0.02857, 0.0, 0.0, 0.0, 0.009524, 0.0, 0.01905, 0.0, 0.0, 0.0, 0.4952, 0.0, 0.4857, 0.0, 0.4952, 0.0, 0.4762, 0.0, 0.4857, 0.0, 0.4952, 0.0, 0.4667, 0.0, 0.4762, 0.0, 0.4952, 0.0, 0.4571, 0.0, 0.4667, 0.0, 0.4952, 0.0, 0.4476, 0.0, 0.4571, 0.0, 0.4952, 0.0, 0.4381, 0.0, 0.4476, 0.0, 0.4952, 0.0, 0.4286, 0.0, 0.4381, 0.0, 0.4952, 0.0, 0.419, 0.0, 0.4286, 0.0, 0.4952, 0.0, 0.4095, 0.0, 0.419, 0.0, 0.4952, 0.0, 0.5048, 0.0, 0.4095, 0.0, 0.5048, 0.0, 0.4, 0.0, 0.4095, 0.0, 0.0, 0.0, 0.7429, 0.0, 0.4952, 0.0, 0.5143, 0.0, 0.4, 0.0, 0.5048, 0.0, 0.5238, 0.0, 0.4, 0.0, 0.5143, 0.0, 0.5238, 0.0, 0.3905, 0.0, 0.4, 0.0, 0.5333, 0.0, 0.3905, 0.0, 0.5238, 0.0, 0.5429, 0.0, 0.3905, 0.0, 0.5333, 0.0, 0.5524, 0.0, 0.3905, 0.0, 0.5429, 0.0, 0.5619, 0.0, 0.3905, 0.0, 0.5524, 0.0, 0.5619, 0.0, 0.381, 0.0, 0.3905, 0.0, 0.5714, 0.0, 0.381, 0.0, 0.5619, 0.0, 0.581, 0.0, 0.381, 0.0, 0.5714, 0.0, 0.581, 0.0, 0.3714, 0.0, 0.381, 0.0, 0.5905, 0.0, 0.3714, 0.0, 0.581, 0.0, 0.6, 0.0, 0.3714, 0.0, 0.5905, 0.0, 0.6, 0.0, 0.3619, 0.0, 0.3714, 0.0, 0.6095, 0.0, 0.3619, 0.0, 0.6, 0.0, 0.619, 0.0, 0.3619, 0.0, 0.6095, 0.0, 0.619, 0.0, 0.3524, 0.0, 0.3619, 0.0, 0.6286, 0.0, 0.3524, 0.0, 0.619, 0.0, 0.6286, 0.0, 0.3429, 0.0, 0.3524, 0.0, 0.6381, 0.0, 0.3429, 0.0, 0.6286, 0.0, 0.6381, 0.0, 0.3333, 0.0, 0.3429, 0.0, 0.6476, 0.0, 0.3333, 0.0, 0.6381, 0.0, 0.6476, 0.0, 0.3238, 0.0, 0.3333, 0.0, 0.6571, 0.0, 0.3238, 0.0, 0.6476, 0.0, 0.6571, 0.0, 0.3143, 0.0, 0.3238, 0.0, 0.6667, 0.0, 0.3143, 0.0, 0.6571, 0.0, 0.6667, 0.0, 0.3048, 0.0, 0.3143, 0.0, 0.6762, 0.0, 0.3048, 0.0, 0.6667, 0.0, 0.6762, 0.0, 0.2952, 0.0, 0.3048, 0.0, 0.6857, 0.0, 0.2952, 0.0, 0.6762, 0.0, 0.6952, 0.0, 0.2952, 0.0, 0.6857, 0.0, 0.6952, 0.0, 0.2857, 0.0, 0.2952, 0.0, 0.7048, 0.0, 0.2857, 0.0, 0.6952, 0.0, 0.7048, 0.0, 0.2762, 0.0, 0.2857, 0.0, 0.7143, 0.0, 0.2762, 0.0, 0.7048, 0.0, 0.7238, 0.0, 0.2762, 0.0, 0.7143, 0.0, 0.7333, 0.0, 0.2762, 0.0, 0.7238, 0.0, 0.0, 0.0, 0.7524, 0.0, 0.7429, 0.0, 0.7524, 0.0, 0.7333, 0.0, 0.7429, 0.0, 0.7524, 0.0, 0.2762, 0.0, 0.7333, 0.0, 0.7524, 0.0, 0.2667, 0.0, 0.2762, 0.0, 0.7524, 0.0, 0.2571, 0.0, 0.2667, 0.0, 0.7524, 0.0, 0.2476, 0.0, 0.2571, 0.0, 0.7524, 0.0, 0.2381, 0.0, 0.2476, 0.0, 0.7524, 0.0, 0.2286, 0.0, 0.2381, 0.0, 0.7524, 0.0, 0.219, 0.0, 0.2286, 0.0, 0.7524, 0.0, 0.2095, 0.0, 0.219, 0.0, 0.7524, 0.0, 0.2, 0.0, 0.2095, 0.0, 0.7524, 0.0, 0.1905, 0.0, 0.2, 0.0, 0.7524, 0.0, 0.7619, 0.0, 0.1905, 0.0, 0.7619, 0.0, 0.181, 0.0, 0.1905, 0.0, 0.0, 0.0, 1.0, 0.0, 0.7524, 0.0, 0.7714, 0.0, 0.181, 0.0, 0.7619, 0.0, 0.781, 0.0, 0.181, 0.0, 0.7714, 0.0, 0.7905, 0.0, 0.181, 0.0, 0.781, 0.0, 0.7905, 0.0, 0.1714, 0.0, 0.181, 0.0, 0.8, 0.0, 0.1714, 0.0, 0.7905, 0.0, 0.8095, 0.0, 0.1714, 0.0, 0.8, 0.0, 0.8095, 0.0, 0.1619, 0.0, 0.1714, 0.0, 0.819, 0.0, 0.1619, 0.0, 0.8095, 0.0, 0.8286, 0.0, 0.1619, 0.0, 0.819, 0.0, 0.8286, 0.0, 0.1524, 0.0, 0.1619, 0.0, 0.8381, 0.0, 0.1524, 0.0, 0.8286, 0.0, 0.8476, 0.0, 0.1524, 0.0, 0.8381, 0.0, 0.8476, 0.0, 0.1429, 0.0, 0.1524, 0.0, 0.8571, 0.0, 0.1429, 0.0, 0.8476, 0.0, 0.8571, 0.0, 0.1333, 0.0, 0.1429, 0.0, 0.8667, 0.0, 0.1333, 0.0, 0.8571, 0.0, 0.8762, 0.0, 0.1333, 0.0, 0.8667, 0.0, 0.8762, 0.0, 0.1238, 0.0, 0.1333, 0.0, 0.8857, 0.0, 0.1238, 0.0, 0.8762, 0.0, 0.8952, 0.0, 0.1238, 0.0, 0.8857, 0.0, 0.8952, 0.0, 0.1143, 0.0, 0.1238, 0.0, 0.9048, 0.0, 0.1143, 0.0, 0.8952, 0.0, 0.9048, 0.0, 0.1048, 0.0, 0.1143, 0.0, 0.9143, 0.0, 0.1048, 0.0, 0.9048, 0.0, 0.9238, 0.0, 0.1048, 0.0, 0.9143, 0.0, 0.9238, 0.0, 0.09524, 0.0, 0.1048, 0.0, 0.9333, 0.0, 0.09524, 0.0, 0.9238, 0.0, 0.9429, 0.0, 0.09524, 0.0, 0.9333, 0.0, 0.9429, 0.0, 0.08571, 0.0, 0.09524, 0.0, 0.9524, 0.0, 0.08571, 0.0, 0.9429, 0.0, 0.9619, 0.0, 0.08571, 0.0, 0.9524, 0.0, 0.9714, 0.0, 0.08571, 0.0, 0.9619, 0.0, 0.9714, 0.0, 0.07619, 0.0, 0.08571, 0.0, 0.981, 0.0, 0.07619, 0.0, 0.9714, 0.0, 0.9905, 0.0, 0.07619, 0.0, 0.981, 0.0, 0.0, 0.0, 0.9905, 0.0, 1.0, 0.0, 0.0, 0.0, 0.07619, 0.0, 0.9905, 0.0, 0.0, 0.0, 0.06667, 0.0, 0.07619, 0.0, 0.0, 0.0, 0.05714, 0.0, 0.06667, 0.0, 0.0, 0.0, 0.04762, 0.0, 0.05714, 0.0, 0.0, 0.0, 0.0381, 0.0, 0.04762, 0.0, 0.0, 0.0, 0.02857, 0.0, 0.0381, 0.0, 0.0, 0.0, 0.01905, 0.0, 0.02857, 0.0, 0.0, 0.0, 0.009524, 0.0, 0.01905, 0.0, 0.5714, 0.0, 0.5714, 0.0, 0.581, 0.0, 0.581, 0.0, 0.7143, 0.0, 0.7143, 0.0, 0.7238, 0.0, 0.7238, 0.0, 0.1524, 0.0, 0.1524, 0.0, 0.1619, 0.0, 0.1619, 0.0, 0.9905, 0.0, 0.9905, 0.0, 1.0, 0.0, 1.0, 0.0, 0.8286, 0.0, 0.8286, 0.0, 0.8381, 0.0, 0.8381, 0.0, 0.7238, 0.0, 0.7238, 0.0, 0.7333, 0.0, 0.7333, 0.0, 0.3714, 0.0, 0.3714, 0.0, 0.381, 0.0, 0.381, 0.0, 0.581, 0.0, 0.581, 0.0, 0.5905, 0.0, 0.5905, 0.0, 0.8381, 0.0, 0.8381, 0.0, 0.8476, 0.0, 0.8476, 0.0, 0.06667, 0.0, 0.06667, 0.0, 0.07619, 0.0, 0.07619, 0.0, 0.5905, 0.0, 0.5905, 0.0, 0.6, 0.0, 0.6, 0.0, 0.05714, 0.0, 0.05714, 0.0, 0.06667, 0.0, 0.06667, 0.0, 0.1429, 0.0, 0.1429, 0.0, 0.1524, 0.0, 0.1524, 0.0, 0.7333, 0.0, 0.7333, 0.0, 0.7429, 0.0, 0.7429, 0.0, 0.8476, 0.0, 0.8476, 0.0, 0.8571, 0.0, 0.8571, 0.0, 0.4857, 0.0, 0.4857, 0.0, 0.0, 0.0, 0.0, 0.0, 0.04762, 0.0, 0.04762, 0.0, 0.05714, 0.0, 0.05714, 0.0, 0.3619, 0.0, 0.3619, 0.0, 0.3714, 0.0, 0.3714, 0.0, 0.6, 0.0, 0.6, 0.0, 0.6095, 0.0, 0.6095, 0.0, 0.2667, 0.0, 0.2667, 0.0, 0.2762, 0.0, 0.2762, 0.0, 0.0381, 0.0, 0.0381, 0.0, 0.04762, 0.0, 0.04762, 0.0, 0.1333, 0.0, 0.1333, 0.0, 0.1429, 0.0, 0.1429, 0.0, 0.6095, 0.0, 0.6095, 0.0, 0.619, 0.0, 0.619, 0.0, 0.8571, 0.0, 0.8571, 0.0, 0.8667, 0.0, 0.8667, 0.0, 0.4762, 0.0, 0.4762, 0.0, 0.4857, 0.0, 0.4857, 0.0, 0.2571, 0.0, 0.2571, 0.0, 0.2667, 0.0, 0.2667, 0.0, 0.02857, 0.0, 0.02857, 0.0, 0.0381, 0.0, 0.0381, 0.0, 0.8667, 0.0, 0.8667, 0.0, 0.8762, 0.0, 0.8762, 0.0, 0.4667, 0.0, 0.4667, 0.0, 0.4762, 0.0, 0.4762, 0.0, 0.2476, 0.0, 0.2476, 0.0, 0.2571, 0.0, 0.2571, 0.0, 0.01905, 0.0, 0.01905, 0.0, 0.02857, 0.0, 0.02857, 0.0, 0.3524, 0.0, 0.3524, 0.0, 0.3619, 0.0, 0.3619, 0.0, 0.0, 0.0, 0.0, 0.0, 0.009524, 0.0, 0.009524, 0.0, 0.619, 0.0, 0.619, 0.0, 0.6286, 0.0, 0.6286, 0.0, 0.4571, 0.0, 0.4571, 0.0, 0.4667, 0.0, 0.4667, 0.0, 0.2381, 0.0, 0.2381, 0.0, 0.2476, 0.0, 0.2476, 0.0, 0.009524, 0.0, 0.009524, 0.0, 0.01905, 0.0, 0.01905, 0.0, 0.1238, 0.0, 0.1238, 0.0, 0.1333, 0.0, 0.1333, 0.0, 0.8762, 0.0, 0.8762, 0.0, 0.8857, 0.0, 0.8857, 0.0, 0.4476, 0.0, 0.4476, 0.0, 0.4571, 0.0, 0.4571, 0.0, 0.2286, 0.0, 0.2286, 0.0, 0.2381, 0.0, 0.2381, 0.0, 0.3429, 0.0, 0.3429, 0.0, 0.3524, 0.0, 0.3524, 0.0, 0.6286, 0.0, 0.6286, 0.0, 0.6381, 0.0, 0.6381, 0.0, 0.8857, 0.0, 0.8857, 0.0, 0.8952, 0.0, 0.8952, 0.0, 0.4381, 0.0, 0.4381, 0.0, 0.4476, 0.0, 0.4476, 0.0, 0.219, 0.0, 0.219, 0.0, 0.2286, 0.0, 0.2286, 0.0, 0.4286, 0.0, 0.4286, 0.0, 0.4381, 0.0, 0.4381, 0.0, 0.2095, 0.0, 0.2095, 0.0, 0.219, 0.0, 0.219, 0.0, 0.3333, 0.0, 0.3333, 0.0, 0.3429, 0.0, 0.3429, 0.0, 0.1143, 0.0, 0.1143, 0.0, 0.1238, 0.0, 0.1238, 0.0, 0.6381, 0.0, 0.6381, 0.0, 0.6476, 0.0, 0.6476, 0.0, 0.8952, 0.0, 0.8952, 0.0, 0.9048, 0.0, 0.9048, 0.0, 0.419, 0.0, 0.419, 0.0, 0.4286, 0.0, 0.4286, 0.0, 0.2, 0.0, 0.2, 0.0, 0.2095, 0.0, 0.2095, 0.0, 0.4095, 0.0, 0.4095, 0.0, 0.419, 0.0, 0.419, 0.0, 0.1905, 0.0, 0.1905, 0.0, 0.2, 0.0, 0.2, 0.0, 0.3238, 0.0, 0.3238, 0.0, 0.3333, 0.0, 0.3333, 0.0, 0.1048, 0.0, 0.1048, 0.0, 0.1143, 0.0, 0.1143, 0.0, 0.4952, 0.0, 0.4952, 0.0, 0.5048, 0.0, 0.5048, 0.0, 0.7524, 0.0, 0.7524, 0.0, 0.7619, 0.0, 0.7619, 0.0, 0.6476, 0.0, 0.6476, 0.0, 0.6571, 0.0, 0.6571, 0.0, 0.9048, 0.0, 0.9048, 0.0, 0.9143, 0.0, 0.9143, 0.0, 0.9143, 0.0, 0.9143, 0.0, 0.9238, 0.0, 0.9238, 0.0, 0.4, 0.0, 0.4, 0.0, 0.4095, 0.0, 0.4095, 0.0, 0.181, 0.0, 0.181, 0.0, 0.1905, 0.0, 0.1905, 0.0, 0.3143, 0.0, 0.3143, 0.0, 0.3238, 0.0, 0.3238, 0.0, 0.6571, 0.0, 0.6571, 0.0, 0.6667, 0.0, 0.6667, 0.0, 0.7429, 0.0, 0.7429, 0.0, 0.4952, 0.0, 0.4952, 0.0, 1.0, 0.0, 1.0, 0.0, 0.7524, 0.0, 0.7524, 0.0, 0.09524, 0.0, 0.09524, 0.0, 0.1048, 0.0, 0.1048, 0.0, 0.5048, 0.0, 0.5048, 0.0, 0.5143, 0.0, 0.5143, 0.0, 0.7619, 0.0, 0.7619, 0.0, 0.7714, 0.0, 0.7714, 0.0, 0.9238, 0.0, 0.9238, 0.0, 0.9333, 0.0, 0.9333, 0.0, 0.3048, 0.0, 0.3048, 0.0, 0.3143, 0.0, 0.3143, 0.0, 0.5143, 0.0, 0.5143, 0.0, 0.5238, 0.0, 0.5238, 0.0, 0.7714, 0.0, 0.7714, 0.0, 0.781, 0.0, 0.781, 0.0, 0.6667, 0.0, 0.6667, 0.0, 0.6762, 0.0, 0.6762, 0.0, 0.9333, 0.0, 0.9333, 0.0, 0.9429, 0.0, 0.9429, 0.0, 0.781, 0.0, 0.781, 0.0, 0.7905, 0.0, 0.7905, 0.0, 0.3905, 0.0, 0.3905, 0.0, 0.4, 0.0, 0.4, 0.0, 0.2952, 0.0, 0.2952, 0.0, 0.3048, 0.0, 0.3048, 0.0, 0.08571, 0.0, 0.08571, 0.0, 0.09524, 0.0, 0.09524, 0.0, 0.5238, 0.0, 0.5238, 0.0, 0.5333, 0.0, 0.5333, 0.0, 0.6762, 0.0, 0.6762, 0.0, 0.6857, 0.0, 0.6857, 0.0, 0.9429, 0.0, 0.9429, 0.0, 0.9524, 0.0, 0.9524, 0.0, 0.1714, 0.0, 0.1714, 0.0, 0.181, 0.0, 0.181, 0.0, 0.5333, 0.0, 0.5333, 0.0, 0.5429, 0.0, 0.5429, 0.0, 0.7905, 0.0, 0.7905, 0.0, 0.8, 0.0, 0.8, 0.0, 0.6857, 0.0, 0.6857, 0.0, 0.6952, 0.0, 0.6952, 0.0, 0.9524, 0.0, 0.9524, 0.0, 0.9619, 0.0, 0.9619, 0.0, 0.5429, 0.0, 0.5429, 0.0, 0.5524, 0.0, 0.5524, 0.0, 0.8, 0.0, 0.8, 0.0, 0.8095, 0.0, 0.8095, 0.0, 0.9619, 0.0, 0.9619, 0.0, 0.9714, 0.0, 0.9714, 0.0, 0.2857, 0.0, 0.2857, 0.0, 0.2952, 0.0, 0.2952, 0.0, 0.5524, 0.0, 0.5524, 0.0, 0.5619, 0.0, 0.5619, 0.0, 0.6952, 0.0, 0.6952, 0.0, 0.7048, 0.0, 0.7048, 0.0, 0.1619, 0.0, 0.1619, 0.0, 0.1714, 0.0, 0.1714, 0.0, 0.07619, 0.0, 0.07619, 0.0, 0.08571, 0.0, 0.08571, 0.0, 0.8095, 0.0, 0.8095, 0.0, 0.819, 0.0, 0.819, 0.0, 0.9714, 0.0, 0.9714, 0.0, 0.981, 0.0, 0.981, 0.0, 0.381, 0.0, 0.381, 0.0, 0.3905, 0.0, 0.3905, 0.0, 0.2762, 0.0, 0.2762, 0.0, 0.2857, 0.0, 0.2857, 0.0, 0.5619, 0.0, 0.5619, 0.0, 0.5714, 0.0, 0.5714, 0.0, 0.819, 0.0, 0.819, 0.0, 0.8286, 0.0, 0.8286, 0.0, 0.7048, 0.0, 0.7048, 0.0, 0.7143, 0.0, 0.7143, 0.0, 0.981, 0.0, 0.981, 0.0, 0.9905, 0.0, 0.9905, 0.0])
me_text_002.materials.append(mat_black_text_material)
me_text_002.update()

# ---- objects
ob_cylinder = bpy.data.objects.new('Cylinder', me_cylinder)
ob_cylinder_001 = bpy.data.objects.new('Cylinder.001', me_cylinder_001)
ob_text_001 = bpy.data.objects.new('Text.001', me_text_002)

# ---- transforms, parenting, visibility, modifiers, constraints
ob_cylinder.location = (0.0, 0.0005536, 0.1375)
ob_cylinder.rotation_euler = (3.134, -0.0, 0.0)
ob_cylinder_001.location = (0.0, -0.0005536, 2.22e-06)
ob_cylinder_001.rotation_euler = (3.134, -0.0, 0.0)
ob_text_001.location = (-0.05765, -0.06686, 0.1667)
ob_text_001.scale = (0.2, 0.2, 1.0)

# ---- collection membership
col_collection.objects.link(ob_cylinder)
col_collection.objects.link(ob_cylinder_001)
col_collection.objects.link(ob_text_001)

# ---- scene / render settings (as saved in the file)
scene.frame_start = 1; scene.frame_end = 250; scene.frame_set(1)
scene.render.engine = 'BLENDER_EEVEE_NEXT'
scene.cycles.sampling_pattern = 'TABULATED_SOBOL'
scene.cycles.use_light_tree = False
scene.view_settings.view_transform = 'Filmic'
bpy.context.view_layer.update()

# ---- added for rendering (the .blend has no active camera and no usable light): camera, sun
cam_auto = bpy.data.cameras.new('AutoCamera')
cam_auto.lens = 50.0
cam_auto.sensor_width = 36.0
cam_auto.clip_end = 1000.0
ob_auto_camera = bpy.data.objects.new('AutoCamera', cam_auto)
scene.collection.objects.link(ob_auto_camera)
ob_auto_camera.location = (0.376149, -0.450825, 0.321713)
ob_auto_camera.rotation_euler = (1.09748, -7.21219e-08, 0.694738)
scene.camera = ob_auto_camera
light_auto_sun = bpy.data.lights.new('AutoSun', 'SUN')
light_auto_sun.energy = 3.0
light_auto_sun.angle = 0.0523599
ob_auto_sun = bpy.data.objects.new('AutoSun', light_auto_sun)
scene.collection.objects.link(ob_auto_sun)
ob_auto_sun.rotation_euler = (0.872665, 0.174533, 0.523599)
bpy.context.view_layer.update()
